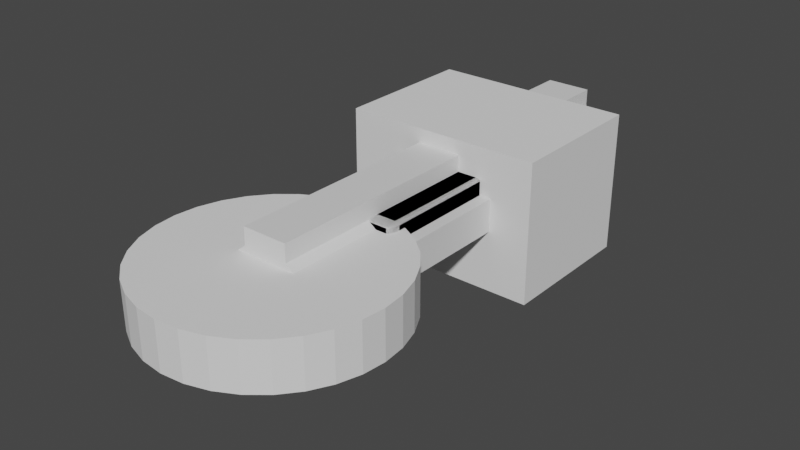 # Source: deutsch_trim_servo_bracket.blend  (saved by Blender 3.4.6; exported with 4.5.12 LTS)
import bpy
from mathutils import Matrix  # noqa: F401  (used for matrix-valued properties, if any)

bpy.ops.wm.read_factory_settings(use_empty=True)
scene = bpy.context.scene
scene.name = 'Scene'

# ---- collections
col_collection = bpy.data.collections.new('Collection'); scene.collection.children.link(col_collection)

# ---- materials (node trees are filled in below, after node groups)
mat_material = bpy.data.materials.new('Material')
mat_material.alpha_threshold = 0.0
mat_material.use_transparent_shadow = False
mat_material.roughness = 0.5
mat_material.line_color = (0.0, 0.0, 0.0, 1.0)

# ---- material node trees
mat_material.use_nodes = True; mat_material.node_tree.nodes.clear()
_N = mat_material.node_tree.nodes; _L = mat_material.node_tree.links
n0 = _N.new('ShaderNodeOutputMaterial'); n0.name = 'Material Output'; n0.location = (300, 300)
n1 = _N.new('ShaderNodeBsdfPrincipled'); n1.name = 'Principled BSDF'; n1.location = (10, 300)
n1.distribution = 'GGX'
n1.subsurface_method = 'RANDOM_WALK_SKIN'
n1.inputs[3].default_value = 1.45
n1.inputs[27].default_value = (0.0, 0.0, 0.0, 1.0)
n1.inputs[28].default_value = 1.0
_L.new(n1.outputs[0], n0.inputs[0])
n0.is_active_output = True

# ---- world
world_world = bpy.data.worlds.new('World'); scene.world = world_world
world_world.use_nodes = True; world_world.node_tree.nodes.clear()
_N = world_world.node_tree.nodes; _L = world_world.node_tree.links
n0 = _N.new('ShaderNodeOutputWorld'); n0.name = 'World Output'; n0.location = (300, 300)
n1 = _N.new('ShaderNodeBackground'); n1.name = 'Background'; n1.location = (10, 300)
n1.inputs[0].default_value = (0.05088, 0.05088, 0.05088, 1.0)
_L.new(n1.outputs[0], n0.inputs[0])
n0.is_active_output = True
world_world.color = (0.05088, 0.05088, 0.05088)
world_world.use_sun_shadow = False
world_world.sun_shadow_jitter_overblur = 0.0

# ---- meshes
me_cube = bpy.data.meshes.new('Cube')
me_cube.from_pydata([(1.0, 1.0, 1.7), (1.0, 1.0, 0.0), (1.0, -1.096, 1.7), (1.0, -1.096, 0.0), (-1.0, 1.0, 1.7), (-1.0, 1.0, 0.0), (-1.0, -1.096, 1.7), (-1.0, -1.096, 0.0)], [], [(0, 4, 6, 2), (3, 2, 6, 7), (7, 6, 4, 5), (5, 1, 3, 7), (1, 0, 2, 3), (5, 4, 0, 1)])
_uv = me_cube.uv_layers.new(name='UVMap')
_uv.uv.foreach_set('vector', [0.625, 0.5, 0.875, 0.5, 0.875, 0.75, 0.625, 0.75, 0.375, 0.75, 0.625, 0.75, 0.625, 1.0, 0.375, 1.0, 0.375, 0.0, 0.625, 0.0, 0.625, 0.25, 0.375, 0.25, 0.125, 0.5, 0.375, 0.5, 0.375, 0.75, 0.125, 0.75, 0.375, 0.5, 0.625, 0.5, 0.625, 0.75, 0.375, 0.75, 0.375, 0.25, 0.625, 0.25, 0.625, 0.5, 0.375, 0.5])
me_cube.materials.append(mat_material)
me_cube.use_mirror_vertex_groups = False
me_cube.update()
me_cube_001 = bpy.data.meshes.new('Cube.001')
me_cube_001.from_pydata([(1.0, 1.0, 2.0), (1.0, 1.0, 0.0), (1.0, -1.0, 2.0), (1.0, -1.0, 0.0), (-1.0, 1.0, 2.0), (-1.0, 1.0, 0.0), (-1.0, -1.0, 2.0), (-1.0, -1.0, 0.0)], [], [(0, 4, 6, 2), (3, 2, 6, 7), (7, 6, 4, 5), (5, 1, 3, 7), (1, 0, 2, 3), (5, 4, 0, 1)])
_uv = me_cube_001.uv_layers.new(name='UVMap')
_uv.uv.foreach_set('vector', [0.625, 0.5, 0.875, 0.5, 0.875, 0.75, 0.625, 0.75, 0.375, 0.75, 0.625, 0.75, 0.625, 1.0, 0.375, 1.0, 0.375, 0.0, 0.625, 0.0, 0.625, 0.25, 0.375, 0.25, 0.125, 0.5, 0.375, 0.5, 0.375, 0.75, 0.125, 0.75, 0.375, 0.5, 0.625, 0.5, 0.625, 0.75, 0.375, 0.75, 0.375, 0.25, 0.625, 0.25, 0.625, 0.5, 0.375, 0.5])
me_cube_001.materials.append(mat_material)
me_cube_001.use_mirror_vertex_groups = False
me_cube_001.update()
me_cube_002 = bpy.data.meshes.new('Cube.002')
me_cube_002.from_pydata([(1.0, 1.0, 2.0), (1.0, 1.24, 0.0), (1.0, -1.626, 2.0), (1.0, -1.626, 0.0), (-1.0, 1.24, 0.0), (-1.0, -1.626, 2.0), (-1.0, -1.626, 0.0), (-1.0, 1.0, 2.0)], [], [(5, 7, 4, 6), (1, 0, 2, 3), (3, 2, 5, 6), (1, 4, 7, 0), (3, 6, 4, 1), (2, 0, 7, 5)])
_uv = me_cube_002.uv_layers.new(name='UVMap')
_uv.uv.foreach_set('vector', [0.0, 0.0, 0.0, 0.0, 0.0, 0.0, 0.0, 0.0, 0.375, 0.5, 0.625, 0.5, 0.625, 0.75, 0.375, 0.75, 0.375, 0.75, 0.625, 0.75, 0.0, 0.0, 0.0, 0.0, 0.375, 0.5, 0.0, 0.0, 0.0, 0.0, 0.625, 0.5, 0.375, 0.75, 0.0, 0.0, 0.0, 0.0, 0.375, 0.5, 0.625, 0.75, 0.625, 0.5, 0.0, 0.0, 0.0, 0.0])
me_cube_002.materials.append(mat_material)
me_cube_002.use_mirror_vertex_groups = False
me_cube_002.update()
me_cube_003 = bpy.data.meshes.new('Cube.003')
me_cube_003.from_pydata([(1.0, 1.0, 2.0), (0.6648, 1.0, 0.0), (1.0, -1.0, 2.0), (0.6648, -1.0, 0.0), (-1.0, 1.0, 2.0), (-0.6648, 1.0, 0.0), (-1.0, -1.0, 2.0), (-0.6648, -1.0, 0.0), (-0.6648, 1.0, -3.62), (-0.6648, -1.0, -3.62), (0.6648, 1.0, -3.62), (0.6648, -1.0, -3.62), (0.9982, 1.0, 1.783), (-0.9982, -1.0, 1.783), (0.9982, -1.0, 1.783), (-0.9982, 1.0, 1.783)], [], [(0, 4, 6, 2), (14, 2, 6, 13), (13, 6, 4, 15), (7, 5, 8, 9), (12, 0, 2, 14), (15, 4, 0, 12), (8, 10, 11, 9), (1, 3, 11, 10), (5, 1, 10, 8), (3, 7, 9, 11), (5, 15, 12, 1), (1, 12, 14, 3), (7, 13, 15, 5), (3, 14, 13, 7)])
_uv = me_cube_003.uv_layers.new(name='UVMap')
_uv.uv.foreach_set('vector', [0.625, 0.5, 0.875, 0.5, 0.875, 0.75, 0.625, 0.75, 0.5979, 0.75, 0.625, 0.75, 0.625, 1.0, 0.5979, 1.0, 0.5979, 0.0, 0.625, 0.0, 0.625, 0.25, 0.5979, 0.25, 0.375, 0.0, 0.375, 0.25, 0.375, 0.25, 0.375, 0.0, 0.5979, 0.5, 0.625, 0.5, 0.625, 0.75, 0.5979, 0.75, 0.5979, 0.25, 0.625, 0.25, 0.625, 0.5, 0.5979, 0.5, 0.125, 0.5, 0.375, 0.5, 0.375, 0.75, 0.125, 0.75, 0.375, 0.5, 0.375, 0.75, 0.375, 0.75, 0.375, 0.5, 0.375, 0.25, 0.375, 0.5, 0.375, 0.5, 0.375, 0.25, 0.375, 0.75, 0.375, 1.0, 0.375, 1.0, 0.375, 0.75, 0.375, 0.25, 0.5979, 0.25, 0.5979, 0.5, 0.375, 0.5, 0.375, 0.5, 0.5979, 0.5, 0.5979, 0.75, 0.375, 0.75, 0.375, 0.0, 0.5979, 0.0, 0.5979, 0.25, 0.375, 0.25, 0.375, 0.75, 0.5979, 0.75, 0.5979, 1.0, 0.375, 1.0])
me_cube_003.materials.append(mat_material)
me_cube_003.use_mirror_vertex_groups = False
me_cube_003.update()
me_cube_005 = bpy.data.meshes.new('Cube.005')
me_cube_005.from_pydata([(-1.0, -4.647, 5.803), (-1.0, -4.647, 7.803), (-1.0, -2.647, 5.803), (-1.0, -2.647, 7.803), (1.0, -4.647, 5.803), (1.0, -4.647, 7.803), (1.0, -2.647, 5.803), (1.0, -2.647, 7.803)], [], [(0, 1, 3, 2), (2, 3, 7, 6), (6, 7, 5, 4), (4, 5, 1, 0), (2, 6, 4, 0), (7, 3, 1, 5)])
_uv = me_cube_005.uv_layers.new(name='UVMap')
_uv.uv.foreach_set('vector', [0.375, 0.0, 0.625, 0.0, 0.625, 0.25, 0.375, 0.25, 0.375, 0.25, 0.625, 0.25, 0.625, 0.5, 0.375, 0.5, 0.375, 0.5, 0.625, 0.5, 0.625, 0.75, 0.375, 0.75, 0.375, 0.75, 0.625, 0.75, 0.625, 1.0, 0.375, 1.0, 0.125, 0.5, 0.375, 0.5, 0.375, 0.75, 0.125, 0.75, 0.625, 0.5, 0.875, 0.5, 0.875, 0.75, 0.625, 0.75])
me_cube_005.update()
me_cube_007 = bpy.data.meshes.new('Cube.007')
me_cube_007.from_pydata([(-1.0, 0.0, -1.0), (-1.0, 0.0, 1.0), (-1.0, 2.0, -1.0), (-1.0, 2.0, 1.0), (1.0, 0.0, -1.0), (1.0, 0.0, 1.0), (1.0, 2.0, -1.0), (1.0, 2.0, 1.0)], [], [(0, 1, 3, 2), (2, 3, 7, 6), (6, 7, 5, 4), (4, 5, 1, 0), (2, 6, 4, 0), (7, 3, 1, 5)])
_uv = me_cube_007.uv_layers.new(name='UVMap')
_uv.uv.foreach_set('vector', [0.375, 0.0, 0.625, 0.0, 0.625, 0.25, 0.375, 0.25, 0.375, 0.25, 0.625, 0.25, 0.625, 0.5, 0.375, 0.5, 0.375, 0.5, 0.625, 0.5, 0.625, 0.75, 0.375, 0.75, 0.375, 0.75, 0.625, 0.75, 0.625, 1.0, 0.375, 1.0, 0.125, 0.5, 0.375, 0.5, 0.375, 0.75, 0.125, 0.75, 0.625, 0.5, 0.875, 0.5, 0.875, 0.75, 0.625, 0.75])
me_cube_007.update()
me_cylinder = bpy.data.meshes.new('Cylinder')
me_cylinder.from_pydata([(-5.484e-10, 0.7009, -1.0), (0.0, 1.0, 1.0), (0.1367, 0.6874, -1.0), (0.1951, 0.9808, 1.0), (0.2682, 0.6475, -1.0), (0.3827, 0.9239, 1.0), (0.3894, 0.5828, -1.0), (0.5556, 0.8315, 1.0), (0.4956, 0.4956, -1.0), (0.7071, 0.7071, 1.0), (0.5828, 0.3894, -1.0), (0.8315, 0.5556, 1.0), (0.6475, 0.2682, -1.0), (0.9239, 0.3827, 1.0), (0.6874, 0.1367, -1.0), (0.9808, 0.1951, 1.0), (0.7009, -3.674e-08, -1.0), (1.0, -4.371e-08, 1.0), (0.6874, -0.1367, -1.0), (0.9808, -0.1951, 1.0), (0.6475, -0.2682, -1.0), (0.9239, -0.3827, 1.0), (0.5828, -0.3894, -1.0), (0.8315, -0.5556, 1.0), (0.4956, -0.4956, -1.0), (0.7071, -0.7071, 1.0), (0.3894, -0.5828, -1.0), (0.5556, -0.8315, 1.0), (0.2682, -0.6475, -1.0), (0.3827, -0.9239, 1.0), (0.1367, -0.6874, -1.0), (0.1951, -0.9808, 1.0), (-6.182e-08, -0.7009, -1.0), (-8.742e-08, -1.0, 1.0), (-0.1367, -0.6874, -1.0), (-0.1951, -0.9808, 1.0), (-0.2682, -0.6475, -1.0), (-0.3827, -0.9239, 1.0), (-0.3894, -0.5828, -1.0), (-0.5556, -0.8315, 1.0), (-0.4956, -0.4956, -1.0), (-0.7071, -0.7071, 1.0), (-0.5828, -0.3894, -1.0), (-0.8315, -0.5556, 1.0), (-0.6475, -0.2682, -1.0), (-0.9239, -0.3827, 1.0), (-0.6874, -0.1367, -1.0), (-0.9808, -0.1951, 1.0), (-0.7009, 2.258e-09, -1.0), (-1.0, 1.192e-08, 1.0), (-0.6874, 0.1367, -1.0), (-0.9808, 0.1951, 1.0), (-0.6475, 0.2682, -1.0), (-0.9239, 0.3827, 1.0), (-0.5828, 0.3894, -1.0), (-0.8315, 0.5556, 1.0), (-0.4956, 0.4956, -1.0), (-0.7071, 0.7071, 1.0), (-0.3894, 0.5828, -1.0), (-0.5556, 0.8315, 1.0), (-0.2682, 0.6475, -1.0), (-0.3827, 0.9239, 1.0), (-0.1367, 0.6874, -1.0), (-0.1951, 0.9808, 1.0)], [], [(0, 1, 3, 2), (2, 3, 5, 4), (4, 5, 7, 6), (6, 7, 9, 8), (8, 9, 11, 10), (10, 11, 13, 12), (12, 13, 15, 14), (14, 15, 17, 16), (16, 17, 19, 18), (18, 19, 21, 20), (20, 21, 23, 22), (22, 23, 25, 24), (24, 25, 27, 26), (26, 27, 29, 28), (28, 29, 31, 30), (30, 31, 33, 32), (32, 33, 35, 34), (34, 35, 37, 36), (36, 37, 39, 38), (38, 39, 41, 40), (40, 41, 43, 42), (42, 43, 45, 44), (44, 45, 47, 46), (46, 47, 49, 48), (48, 49, 51, 50), (50, 51, 53, 52), (52, 53, 55, 54), (54, 55, 57, 56), (56, 57, 59, 58), (58, 59, 61, 60), (3, 1, 63, 61, 59, 57, 55, 53, 51, 49, 47, 45, 43, 41, 39, 37, 35, 33, 31, 29, 27, 25, 23, 21, 19, 17, 15, 13, 11, 9, 7, 5), (60, 61, 63, 62), (62, 63, 1, 0), (0, 2, 4, 6, 8, 10, 12, 14, 16, 18, 20, 22, 24, 26, 28, 30, 32, 34, 36, 38, 40, 42, 44, 46, 48, 50, 52, 54, 56, 58, 60, 62)])
_uv = me_cylinder.uv_layers.new(name='UVMap')
_uv.uv.foreach_set('vector', [1.0, 0.5, 1.0, 1.0, 0.9688, 1.0, 0.9688, 0.5, 0.9688, 0.5, 0.9688, 1.0, 0.9375, 1.0, 0.9375, 0.5, 0.9375, 0.5, 0.9375, 1.0, 0.9062, 1.0, 0.9062, 0.5, 0.9062, 0.5, 0.9062, 1.0, 0.875, 1.0, 0.875, 0.5, 0.875, 0.5, 0.875, 1.0, 0.8438, 1.0, 0.8438, 0.5, 0.8438, 0.5, 0.8438, 1.0, 0.8125, 1.0, 0.8125, 0.5, 0.8125, 0.5, 0.8125, 1.0, 0.7812, 1.0, 0.7812, 0.5, 0.7812, 0.5, 0.7812, 1.0, 0.75, 1.0, 0.75, 0.5, 0.75, 0.5, 0.75, 1.0, 0.7188, 1.0, 0.7188, 0.5, 0.7188, 0.5, 0.7188, 1.0, 0.6875, 1.0, 0.6875, 0.5, 0.6875, 0.5, 0.6875, 1.0, 0.6562, 1.0, 0.6562, 0.5, 0.6562, 0.5, 0.6562, 1.0, 0.625, 1.0, 0.625, 0.5, 0.625, 0.5, 0.625, 1.0, 0.5938, 1.0, 0.5938, 0.5, 0.5938, 0.5, 0.5938, 1.0, 0.5625, 1.0, 0.5625, 0.5, 0.5625, 0.5, 0.5625, 1.0, 0.5312, 1.0, 0.5312, 0.5, 0.5312, 0.5, 0.5312, 1.0, 0.5, 1.0, 0.5, 0.5, 0.5, 0.5, 0.5, 1.0, 0.4688, 1.0, 0.4688, 0.5, 0.4688, 0.5, 0.4688, 1.0, 0.4375, 1.0, 0.4375, 0.5, 0.4375, 0.5, 0.4375, 1.0, 0.4062, 1.0, 0.4062, 0.5, 0.4062, 0.5, 0.4062, 1.0, 0.375, 1.0, 0.375, 0.5, 0.375, 0.5, 0.375, 1.0, 0.3438, 1.0, 0.3438, 0.5, 0.3438, 0.5, 0.3438, 1.0, 0.3125, 1.0, 0.3125, 0.5, 0.3125, 0.5, 0.3125, 1.0, 0.2812, 1.0, 0.2812, 0.5, 0.2812, 0.5, 0.2812, 1.0, 0.25, 1.0, 0.25, 0.5, 0.25, 0.5, 0.25, 1.0, 0.2188, 1.0, 0.2188, 0.5, 0.2188, 0.5, 0.2188, 1.0, 0.1875, 1.0, 0.1875, 0.5, 0.1875, 0.5, 0.1875, 1.0, 0.1562, 1.0, 0.1562, 0.5, 0.1562, 0.5, 0.1562, 1.0, 0.125, 1.0, 0.125, 0.5, 0.125, 0.5, 0.125, 1.0, 0.09375, 1.0, 0.09375, 0.5, 0.09375, 0.5, 0.09375, 1.0, 0.0625, 1.0, 0.0625, 0.5, 0.2968, 0.4854, 0.25, 0.49, 0.2032, 0.4854, 0.1582, 0.4717, 0.1167, 0.4496, 0.08029, 0.4197, 0.05045, 0.3833, 0.02827, 0.3418, 0.01461, 0.2968, 0.01, 0.25, 0.01461, 0.2032, 0.02827, 0.1582, 0.05045, 0.1167, 0.08029, 0.08029, 0.1167, 0.05045, 0.1582, 0.02827, 0.2032, 0.01461, 0.25, 0.01, 0.2968, 0.01461, 0.3418, 0.02827, 0.3833, 0.05045, 0.4197, 0.08029, 0.4496, 0.1167, 0.4717, 0.1582, 0.4854, 0.2032, 0.49, 0.25, 0.4854, 0.2968, 0.4717, 0.3418, 0.4496, 0.3833, 0.4197, 0.4197, 0.3833, 0.4496, 0.3418, 0.4717, 0.0625, 0.5, 0.0625, 1.0, 0.03125, 1.0, 0.03125, 0.5, 0.03125, 0.5, 0.03125, 1.0, 0.0, 1.0, 0.0, 0.5, 0.75, 0.49, 0.7968, 0.4854, 0.8418, 0.4717, 0.8833, 0.4496, 0.9197, 0.4197, 0.9496, 0.3833, 0.9717, 0.3418, 0.9854, 0.2968, 0.99, 0.25, 0.9854, 0.2032, 0.9717, 0.1582, 0.9496, 0.1167, 0.9197, 0.08029, 0.8833, 0.05045, 0.8418, 0.02827, 0.7968, 0.01461, 0.75, 0.01, 0.7032, 0.01461, 0.6582, 0.02827, 0.6167, 0.05045, 0.5803, 0.08029, 0.5504, 0.1167, 0.5283, 0.1582, 0.5146, 0.2032, 0.51, 0.25, 0.5146, 0.2968, 0.5283, 0.3418, 0.5504, 0.3833, 0.5803, 0.4197, 0.6167, 0.4496, 0.6582, 0.4717, 0.7032, 0.4854])
me_cylinder.update()
me_cylinder_001 = bpy.data.meshes.new('Cylinder.001')
me_cylinder_001.from_pydata([(-3.337e-09, 1.0, -1.0), (0.0, 1.0, 1.0), (0.1951, 0.9808, -1.0), (0.1951, 0.9808, 1.0), (0.3827, 0.9239, -1.0), (0.3827, 0.9239, 1.0), (0.5556, 0.8315, -1.0), (0.5556, 0.8315, 1.0), (0.7071, 0.7071, -1.0), (0.7071, 0.7071, 1.0), (0.8315, 0.5556, -1.0), (0.8315, 0.5556, 1.0), (0.9239, 0.3827, -1.0), (0.9239, 0.3827, 1.0), (0.9808, 0.1951, -1.0), (0.9808, 0.1951, 1.0), (1.0, -4.37e-08, -1.0), (1.0, -4.371e-08, 1.0), (0.9808, -0.1951, -1.0), (0.9808, -0.1951, 1.0), (0.9239, -0.3827, -1.0), (0.9239, -0.3827, 1.0), (0.8315, -0.5556, -1.0), (0.8315, -0.5556, 1.0), (0.7071, -0.7071, -1.0), (0.7071, -0.7071, 1.0), (0.5556, -0.8315, -1.0), (0.5556, -0.8315, 1.0), (0.3827, -0.9239, -1.0), (0.3827, -0.9239, 1.0), (0.1951, -0.9808, -1.0), (0.1951, -0.9808, 1.0), (-9.076e-08, -1.0, -1.0), (-8.742e-08, -1.0, 1.0), (-0.1951, -0.9808, -1.0), (-0.1951, -0.9808, 1.0), (-0.3827, -0.9239, -1.0), (-0.3827, -0.9239, 1.0), (-0.5556, -0.8315, -1.0), (-0.5556, -0.8315, 1.0), (-0.7071, -0.7071, -1.0), (-0.7071, -0.7071, 1.0), (-0.8315, -0.5556, -1.0), (-0.8315, -0.5556, 1.0), (-0.9239, -0.3827, -1.0), (-0.9239, -0.3827, 1.0), (-0.9808, -0.1951, -1.0), (-0.9808, -0.1951, 1.0), (-1.0, 1.194e-08, -1.0), (-1.0, 1.192e-08, 1.0), (-0.9808, 0.1951, -1.0), (-0.9808, 0.1951, 1.0), (-0.9239, 0.3827, -1.0), (-0.9239, 0.3827, 1.0), (-0.8315, 0.5556, -1.0), (-0.8315, 0.5556, 1.0), (-0.7071, 0.7071, -1.0), (-0.7071, 0.7071, 1.0), (-0.5556, 0.8315, -1.0), (-0.5556, 0.8315, 1.0), (-0.3827, 0.9239, -1.0), (-0.3827, 0.9239, 1.0), (-0.1951, 0.9808, -1.0), (-0.1951, 0.9808, 1.0)], [], [(0, 1, 3, 2), (2, 3, 5, 4), (4, 5, 7, 6), (6, 7, 9, 8), (8, 9, 11, 10), (10, 11, 13, 12), (12, 13, 15, 14), (14, 15, 17, 16), (16, 17, 19, 18), (18, 19, 21, 20), (20, 21, 23, 22), (22, 23, 25, 24), (24, 25, 27, 26), (26, 27, 29, 28), (28, 29, 31, 30), (30, 31, 33, 32), (32, 33, 35, 34), (34, 35, 37, 36), (36, 37, 39, 38), (38, 39, 41, 40), (40, 41, 43, 42), (42, 43, 45, 44), (44, 45, 47, 46), (46, 47, 49, 48), (48, 49, 51, 50), (50, 51, 53, 52), (52, 53, 55, 54), (54, 55, 57, 56), (56, 57, 59, 58), (58, 59, 61, 60), (3, 1, 63, 61, 59, 57, 55, 53, 51, 49, 47, 45, 43, 41, 39, 37, 35, 33, 31, 29, 27, 25, 23, 21, 19, 17, 15, 13, 11, 9, 7, 5), (60, 61, 63, 62), (62, 63, 1, 0), (0, 2, 4, 6, 8, 10, 12, 14, 16, 18, 20, 22, 24, 26, 28, 30, 32, 34, 36, 38, 40, 42, 44, 46, 48, 50, 52, 54, 56, 58, 60, 62)])
_uv = me_cylinder_001.uv_layers.new(name='UVMap')
_uv.uv.foreach_set('vector', [1.0, 0.5, 1.0, 1.0, 0.9688, 1.0, 0.9688, 0.5, 0.9688, 0.5, 0.9688, 1.0, 0.9375, 1.0, 0.9375, 0.5, 0.9375, 0.5, 0.9375, 1.0, 0.9062, 1.0, 0.9062, 0.5, 0.9062, 0.5, 0.9062, 1.0, 0.875, 1.0, 0.875, 0.5, 0.875, 0.5, 0.875, 1.0, 0.8438, 1.0, 0.8438, 0.5, 0.8438, 0.5, 0.8438, 1.0, 0.8125, 1.0, 0.8125, 0.5, 0.8125, 0.5, 0.8125, 1.0, 0.7812, 1.0, 0.7812, 0.5, 0.7812, 0.5, 0.7812, 1.0, 0.75, 1.0, 0.75, 0.5, 0.75, 0.5, 0.75, 1.0, 0.7188, 1.0, 0.7188, 0.5, 0.7188, 0.5, 0.7188, 1.0, 0.6875, 1.0, 0.6875, 0.5, 0.6875, 0.5, 0.6875, 1.0, 0.6562, 1.0, 0.6562, 0.5, 0.6562, 0.5, 0.6562, 1.0, 0.625, 1.0, 0.625, 0.5, 0.625, 0.5, 0.625, 1.0, 0.5938, 1.0, 0.5938, 0.5, 0.5938, 0.5, 0.5938, 1.0, 0.5625, 1.0, 0.5625, 0.5, 0.5625, 0.5, 0.5625, 1.0, 0.5312, 1.0, 0.5312, 0.5, 0.5312, 0.5, 0.5312, 1.0, 0.5, 1.0, 0.5, 0.5, 0.5, 0.5, 0.5, 1.0, 0.4688, 1.0, 0.4688, 0.5, 0.4688, 0.5, 0.4688, 1.0, 0.4375, 1.0, 0.4375, 0.5, 0.4375, 0.5, 0.4375, 1.0, 0.4062, 1.0, 0.4062, 0.5, 0.4062, 0.5, 0.4062, 1.0, 0.375, 1.0, 0.375, 0.5, 0.375, 0.5, 0.375, 1.0, 0.3438, 1.0, 0.3438, 0.5, 0.3438, 0.5, 0.3438, 1.0, 0.3125, 1.0, 0.3125, 0.5, 0.3125, 0.5, 0.3125, 1.0, 0.2812, 1.0, 0.2812, 0.5, 0.2812, 0.5, 0.2812, 1.0, 0.25, 1.0, 0.25, 0.5, 0.25, 0.5, 0.25, 1.0, 0.2188, 1.0, 0.2188, 0.5, 0.2188, 0.5, 0.2188, 1.0, 0.1875, 1.0, 0.1875, 0.5, 0.1875, 0.5, 0.1875, 1.0, 0.1562, 1.0, 0.1562, 0.5, 0.1562, 0.5, 0.1562, 1.0, 0.125, 1.0, 0.125, 0.5, 0.125, 0.5, 0.125, 1.0, 0.09375, 1.0, 0.09375, 0.5, 0.09375, 0.5, 0.09375, 1.0, 0.0625, 1.0, 0.0625, 0.5, 0.2968, 0.4854, 0.25, 0.49, 0.2032, 0.4854, 0.1582, 0.4717, 0.1167, 0.4496, 0.08029, 0.4197, 0.05045, 0.3833, 0.02827, 0.3418, 0.01461, 0.2968, 0.01, 0.25, 0.01461, 0.2032, 0.02827, 0.1582, 0.05045, 0.1167, 0.08029, 0.08029, 0.1167, 0.05045, 0.1582, 0.02827, 0.2032, 0.01461, 0.25, 0.01, 0.2968, 0.01461, 0.3418, 0.02827, 0.3833, 0.05045, 0.4197, 0.08029, 0.4496, 0.1167, 0.4717, 0.1582, 0.4854, 0.2032, 0.49, 0.25, 0.4854, 0.2968, 0.4717, 0.3418, 0.4496, 0.3833, 0.4197, 0.4197, 0.3833, 0.4496, 0.3418, 0.4717, 0.0625, 0.5, 0.0625, 1.0, 0.03125, 1.0, 0.03125, 0.5, 0.03125, 0.5, 0.03125, 1.0, 0.0, 1.0, 0.0, 0.5, 0.75, 0.49, 0.7968, 0.4854, 0.8418, 0.4717, 0.8833, 0.4496, 0.9197, 0.4197, 0.9496, 0.3833, 0.9717, 0.3418, 0.9854, 0.2968, 0.99, 0.25, 0.9854, 0.2032, 0.9717, 0.1582, 0.9496, 0.1167, 0.9197, 0.08029, 0.8833, 0.05045, 0.8418, 0.02827, 0.7968, 0.01461, 0.75, 0.01, 0.7032, 0.01461, 0.6582, 0.02827, 0.6167, 0.05045, 0.5803, 0.08029, 0.5504, 0.1167, 0.5283, 0.1582, 0.5146, 0.2032, 0.51, 0.25, 0.5146, 0.2968, 0.5283, 0.3418, 0.5504, 0.3833, 0.5803, 0.4197, 0.6167, 0.4496, 0.6582, 0.4717, 0.7032, 0.4854])
me_cylinder_001.update()

# ---- objects
ob_cube = bpy.data.objects.new('Cube', me_cube)
ob_cube_001 = bpy.data.objects.new('Cube.001', me_cube_001)
ob_cube_002 = bpy.data.objects.new('Cube.002', me_cube_002)
ob_cube_003 = bpy.data.objects.new('Cube.003', me_cube_003)
ob_cube_004 = bpy.data.objects.new('Cube.004', me_cube_005)
ob_cube_006 = bpy.data.objects.new('Cube.006', me_cube_007)
ob_cylinder = bpy.data.objects.new('Cylinder', me_cylinder)
ob_cylinder_001 = bpy.data.objects.new('Cylinder.001', me_cylinder_001)

# ---- transforms, parenting, visibility, modifiers, constraints
ob_cube.location = (0.0, 0.0, 0.0)
ob_cube.scale = (10.0, 24.0, 5.0)
ob_cube.lock_rotations_4d = False
ob_cube.empty_display_type = 'ARROWS'
ob_cube.lineart.crease_threshold = 0.0
_m = ob_cube.modifiers.new('Bevel', 'BEVEL')
_m.segments = 4
_m = ob_cube.modifiers.new('Boolean', 'BOOLEAN')
_m.object = ob_cube_001
_m = ob_cube.modifiers.new('Boolean.001', 'BOOLEAN')
_m.object = ob_cube_002
_m = ob_cube.modifiers.new('Boolean.002', 'BOOLEAN')
_m.object = ob_cube_003
_m = ob_cube.modifiers.new('Boolean.003', 'BOOLEAN')
_m.object = ob_cube_004
_m = ob_cube.modifiers.new('Boolean.005', 'BOOLEAN')
_m.object = ob_cube_006
_m = ob_cube.modifiers.new('Mirror', 'MIRROR')
_m.use_axis = (True, True, False)
ob_cube_001.location = (0.0, -2.925, 3.0)
ob_cube_001.scale = (12.5, 20.0, 1.0)
ob_cube_001.lock_rotations_4d = False
ob_cube_001.empty_display_type = 'ARROWS'
ob_cube_001.lineart.crease_threshold = 0.0
_m = ob_cube_001.modifiers.new('Boolean', 'BOOLEAN')
_m.object = ob_cylinder_001
ob_cube_002.location = (0.0, 0.0, -2.0)
ob_cube_002.scale = (12.5, 18.75, 2.5)
ob_cube_002.lock_rotations_4d = False
ob_cube_002.empty_display_type = 'ARROWS'
ob_cube_002.lineart.crease_threshold = 0.0
_m = ob_cube_002.modifiers.new('Boolean', 'BOOLEAN')
_m.object = ob_cylinder
ob_cube_003.location = (0.0, 0.0, 8.286)
ob_cube_003.rotation_euler = (0.0, 3.142, 0.0)
ob_cube_003.scale = (7.263, 46.78, 1.018)
ob_cube_003.lock_rotations_4d = False
ob_cube_003.empty_display_type = 'ARROWS'
ob_cube_003.lineart.crease_threshold = 0.0
ob_cube_004.location = (0.0, -2.752, 0.0)
ob_cube_004.scale = (3.463, 4.591, 1.0)
_m = ob_cube_004.modifiers.new('Bevel', 'BEVEL')
_m.width = 0.4
_m.width_pct = 0.4
_m.segments = 2
ob_cube_006.location = (0.0, 0.0, 0.0)
ob_cube_006.scale = (21.45, 15.56, 15.0)
ob_cylinder.location = (0.0, -42.38, 0.4934)
ob_cylinder.scale = (25.0, 25.0, 5.0)
ob_cylinder.hide_render = True
ob_cylinder_001.location = (0.0, -45.28, 1.958)
ob_cylinder_001.scale = (25.0, 25.0, 5.0)

# ---- collection membership
col_collection.objects.link(ob_cube)
col_collection.objects.link(ob_cube_001)
col_collection.objects.link(ob_cube_002)
col_collection.objects.link(ob_cube_003)
col_collection.objects.link(ob_cube_004)
col_collection.objects.link(ob_cube_006)
col_collection.objects.link(ob_cylinder)
col_collection.objects.link(ob_cylinder_001)

# ---- scene / render settings (as saved in the file)
scene.frame_start = 1; scene.frame_end = 250; scene.frame_set(1)
scene.render.engine = 'BLENDER_EEVEE_NEXT'
scene.cycles.sampling_pattern = 'TABULATED_SOBOL'
scene.cycles.use_light_tree = False
scene.view_settings.view_transform = 'Filmic'
bpy.context.view_layer.update()

# ---- added for rendering (the .blend has no active camera and no usable light): camera, sun
cam_auto = bpy.data.cameras.new('AutoCamera')
cam_auto.lens = 50.0
cam_auto.sensor_width = 36.0
cam_auto.clip_end = 2123.61
ob_auto_camera = bpy.data.objects.new('AutoCamera', cam_auto)
scene.collection.objects.link(ob_auto_camera)
ob_auto_camera.location = (121.004, -156.956, 96.8033)
ob_auto_camera.rotation_euler = (1.09748, -7.21219e-08, 0.694738)
scene.camera = ob_auto_camera
light_auto_sun = bpy.data.lights.new('AutoSun', 'SUN')
light_auto_sun.energy = 3.0
light_auto_sun.angle = 0.0523599
ob_auto_sun = bpy.data.objects.new('AutoSun', light_auto_sun)
scene.collection.objects.link(ob_auto_sun)
ob_auto_sun.rotation_euler = (0.872665, 0.174533, 0.523599)
bpy.context.view_layer.update()
